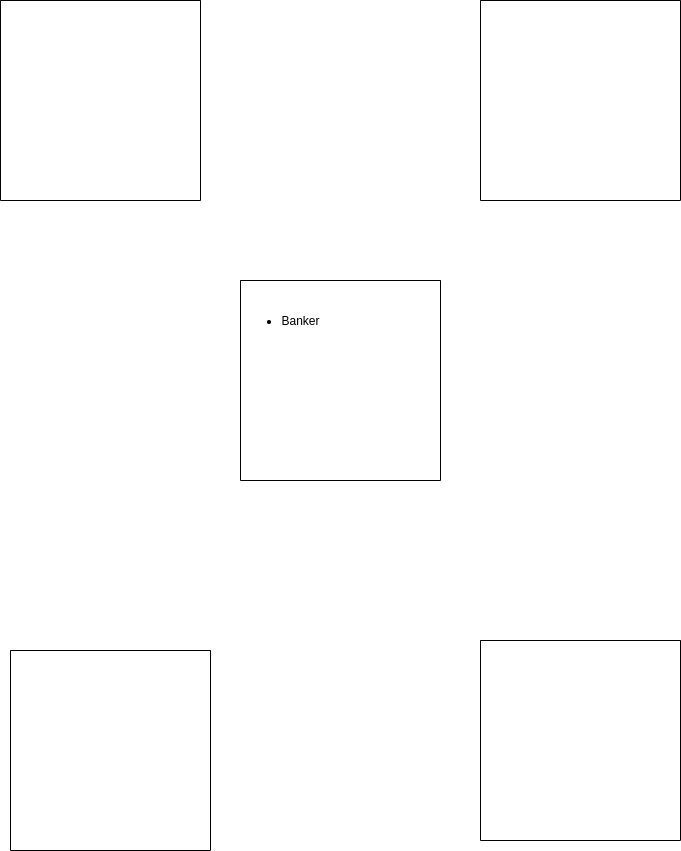

The diagram above was exported from draw.io. Its source (the exported page's mxGraphModel, read from the mxfile embedded in the PNG):
<mxGraphModel dx="2062" dy="1216" grid="1" gridSize="10" guides="1" tooltips="1" connect="1" arrows="1" fold="1" page="1" pageScale="1" pageWidth="827" pageHeight="1169" math="0" shadow="0">
  <root>
    <mxCell id="0" />
    <mxCell id="1" parent="0" />
    <mxCell id="vcBLAv3cOhvpg6J_a6TW-1" value="" style="swimlane;startSize=0;" vertex="1" parent="1">
      <mxGeometry x="320" y="440" width="200" height="200" as="geometry" />
    </mxCell>
    <mxCell id="vcBLAv3cOhvpg6J_a6TW-2" value="&lt;ul&gt;&lt;li&gt;Banker&lt;/li&gt;&lt;/ul&gt;" style="text;html=1;align=center;verticalAlign=middle;resizable=0;points=[];autosize=1;strokeColor=none;" vertex="1" parent="1">
      <mxGeometry x="315" y="460" width="90" height="40" as="geometry" />
    </mxCell>
    <mxCell id="vcBLAv3cOhvpg6J_a6TW-3" value="" style="swimlane;startSize=0;" vertex="1" parent="1">
      <mxGeometry x="80" y="160" width="200" height="200" as="geometry" />
    </mxCell>
    <mxCell id="vcBLAv3cOhvpg6J_a6TW-5" value="" style="swimlane;startSize=0;" vertex="1" parent="1">
      <mxGeometry x="560" y="160" width="200" height="200" as="geometry" />
    </mxCell>
    <mxCell id="vcBLAv3cOhvpg6J_a6TW-7" value="" style="swimlane;startSize=0;" vertex="1" parent="1">
      <mxGeometry x="90" y="810" width="200" height="200" as="geometry" />
    </mxCell>
    <mxCell id="vcBLAv3cOhvpg6J_a6TW-8" value="" style="swimlane;startSize=0;" vertex="1" parent="1">
      <mxGeometry x="560" y="800" width="200" height="200" as="geometry" />
    </mxCell>
  </root>
</mxGraphModel>